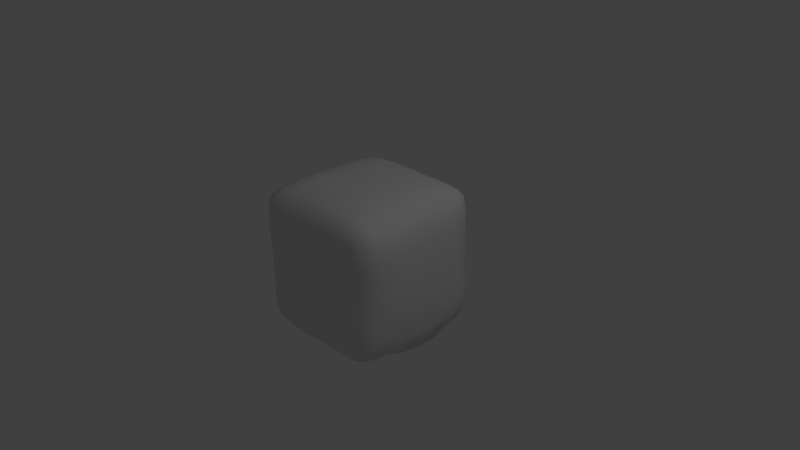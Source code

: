 # Source: Movable_Block.blend  (saved by Blender 2.79.0; exported with 4.5.12 LTS)
import bpy
from mathutils import Matrix  # noqa: F401  (used for matrix-valued properties, if any)

bpy.ops.wm.read_factory_settings(use_empty=True)
scene = bpy.context.scene
scene.name = 'Scene'

# ---- collections
col_collection_1 = bpy.data.collections.new('Collection 1'); scene.collection.children.link(col_collection_1)

# ---- images (referenced by path relative to the original .blend; pixels are not part of the script)
import os
ASSET_DIR = os.environ.get("B2B_ASSET_DIR", "")  # directory of the original .blend (textures are referenced by path, not embedded)
HERE = os.path.dirname(os.path.abspath(__file__))  # packed textures are extracted next to this script under _unpacked/

def load_image(name, relpath, width, height, colorspace="sRGB"):
    """Load a texture the original file referenced (path relative to the .blend, or extracted next to this script)."""
    p = next((c for c in (os.path.join(HERE, relpath), os.path.join(ASSET_DIR, relpath)) if relpath and os.path.exists(c)), "")
    if p:
        img = bpy.data.images.load(p, check_existing=True)
        img.name = name
    else:  # same state as the original file: an image datablock whose file is absent (Cycles renders it pink)
        img = bpy.data.images.new(name, width, height)
        img.source = "FILE"
        img.filepath = "//" + (relpath or name)
    img.colorspace_settings.name = colorspace
    return img
img_movable_block_texture = load_image('Movable Block Texture', 'Movable Block Texture.png', 1024, 1024, 'sRGB')

# ---- materials (node trees are filled in below, after node groups)
mat_movable_block_material = bpy.data.materials.new('Movable Block Material')
mat_movable_block_material.alpha_threshold = 0.0
mat_movable_block_material.roughness = 0.5

# ---- material node trees
mat_movable_block_material.use_nodes = True; mat_movable_block_material.node_tree.nodes.clear()
_N = mat_movable_block_material.node_tree.nodes; _L = mat_movable_block_material.node_tree.links
n0 = _N.new('ShaderNodeOutputMaterial'); n0.name = 'Material Output'; n0.location = (300, 300)
n1 = _N.new('ShaderNodeBsdfDiffuse'); n1.name = 'Diffuse BSDF'; n1.location = (126, 305)
n2 = _N.new('ShaderNodeTexImage'); n2.name = 'Image Texture'; n2.location = (-86, 286)
n2.width = 140
n2.image = img_movable_block_texture
_L.new(n1.outputs[0], n0.inputs[0])
n0.is_active_output = True

# ---- world
world_world = bpy.data.worlds.new('World'); scene.world = world_world
world_world.color = (0.05088, 0.05088, 0.05088)
world_world.use_sun_shadow = False
world_world.sun_shadow_jitter_overblur = 0.0
world_world.cycles.sampling_method = 'MANUAL'

# ---- cameras
cam_camera = bpy.data.cameras.new('Camera')
cam_camera.clip_end = 100.0
cam_camera.lens = 35.0
cam_camera.sensor_width = 32.0
cam_camera.sensor_height = 18.0
cam_camera.ortho_scale = 7.314
cam_camera.dof.focus_distance = 0.0

# ---- lights
light_lamp = bpy.data.lights.new('Lamp', 'POINT')
light_lamp.transmission_factor = 0.0
light_lamp.cutoff_distance = 30.0
light_lamp.energy = 100.0
light_lamp.shadow_buffer_clip_start = 1.001
light_lamp.shadow_soft_size = 0.1
light_lamp.shadow_maximum_resolution = 0.006
light_lamp.use_absolute_resolution = True

# ---- meshes
me_cube = bpy.data.meshes.new('Cube')
me_cube.from_pydata([(0.8457, 0.8434, -0.8381), (0.8323, -0.8594, -0.843), (-0.8339, -0.8711, -0.8652), (-0.853, 0.8695, -0.8648), (0.8279, 0.8456, 0.8354), (0.8278, -0.8461, 0.8596), (-0.8521, -0.8402, 0.8266), (-0.8425, 0.8468, 0.8338), (0.9483, -0.01575, -0.9393), (-0.00563, 0.9064, -0.9001), (0.8797, 0.8535, -0.0101), (0.002835, -0.8913, -0.9001), (0.8852, -0.8843, 0.002879), (-0.8888, -0.004478, -0.8988), (-0.8771, -0.8768, -0.0001758), (-0.8765, 0.8701, -0.0125), (0.8708, -0.01062, 0.8684), (0.005392, 0.8744, 0.8875), (-0.003907, -0.873, 0.8838), (-0.8882, -0.00814, 0.8842), (0.008913, 1.008, 0.01553), (-1.017, 0.001729, -0.008442), (-0.01876, -1.0, -0.0007718), (1.009, -0.0007298, -0.0131), (0.01468, -0.01567, 0.9998), (0.00183, -0.007935, -1.007), (0.8797, -0.5012, -0.8798), (-0.4914, 0.9097, -0.906), (0.8705, 0.8617, 0.4838), (-0.4803, -0.909, -0.8967), (0.9131, -0.9001, 0.4937), (-0.8921, 0.4833, -0.894), (-0.8873, -0.8883, 0.4789), (-0.8604, 0.8944, 0.4855), (0.8749, -0.4914, 0.8717), (-0.4907, 0.8825, 0.8796), (-0.4894, -0.8732, 0.8685), (-0.8881, 0.4845, 0.8678), (0.8983, 0.4891, -0.8978), (0.4879, 0.9135, -0.9132), (0.8934, 0.8811, -0.4817), (0.484, -0.8846, -0.8845), (0.8632, -0.8894, -0.4966), (-0.8638, -0.4852, -0.8836), (-0.8562, -0.8872, -0.4879), (-0.8666, 0.8763, -0.487), (0.8599, 0.4833, 0.8675), (0.4894, 0.8761, 0.8876), (0.4888, -0.8774, 0.8849), (-0.8639, -0.4896, 0.8825), (-0.4812, 0.9825, 0.005875), (0.4844, 0.994, 0.01441), (0.01231, 0.9832, 0.4914), (0.004953, 0.9871, -0.4904), (-0.9936, 0.5055, -0.003321), (-0.9977, -0.5019, 0.01731), (-0.9848, -0.004423, -0.4868), (-1.006, -0.002688, 0.4961), (-0.4941, -0.9998, -0.003918), (0.4832, -1.0, -0.006703), (-0.002932, -1.002, -0.5046), (0.003169, -0.9845, 0.5047), (1.005, -0.4879, -0.006416), (0.9922, 0.4885, -0.02072), (1.015, -0.006054, -0.4929), (0.9797, 0.007829, 0.487), (0.01001, -0.4917, 0.9894), (0.004394, 0.5046, 0.9898), (0.4892, 0.001441, 0.9994), (-0.4827, 0.01092, 0.994), (-0.4879, 0.001124, -0.9988), (0.4881, -0.01358, -1.006), (-0.0038, 0.4979, -0.9979), (0.005903, -0.5046, -0.9887), (0.4849, -0.4983, -0.9717), (0.4779, 0.5099, -0.9949), (-0.4978, 0.4891, -0.9824), (-0.4973, 0.504, 0.9953), (0.486, 0.4856, 0.9846), (0.4929, -0.4879, 0.9893), (0.976, 0.4739, 0.4772), (0.9976, 0.4888, -0.4927), (1.001, -0.4869, -0.4833), (0.4941, -0.9806, 0.494), (0.4712, -0.9943, -0.4957), (-0.4991, -1.004, -0.4917), (-0.987, -0.4841, 0.4885), (-0.9669, -0.5083, -0.4837), (-0.9796, 0.4863, -0.4882), (0.4901, 0.9871, -0.4915), (0.4901, 0.9793, 0.4981), (-0.482, 0.998, 0.4786), (-0.483, 0.9936, -0.4863), (-0.9872, 0.4888, 0.4861), (-0.4911, -0.9739, 0.4936), (0.9895, -0.4872, 0.4906), (-0.482, -0.5028, 0.9816), (-0.4963, -0.4999, -0.9889), (0.8575, -0.7184, -0.8663), (-0.7057, 0.8987, -0.9101), (0.8572, 0.8581, 0.7042), (-0.6893, -0.893, -0.8791), (0.8771, -0.8837, 0.7203), (-0.861, 0.7097, -0.8822), (-0.8898, -0.8874, 0.701), (-0.8625, 0.8844, 0.7001), (0.863, -0.7129, 0.8824), (-0.7054, 0.8722, 0.8643), (-0.7093, -0.8666, 0.8594), (-0.8737, 0.706, 0.8564), (0.9493, 0.2435, -0.9432), (0.2511, 0.9086, -0.9031), (0.8817, 0.8685, -0.2457), (0.2486, -0.888, -0.8946), (0.8758, -0.8903, -0.2464), (-0.8884, -0.2582, -0.904), (-0.8712, -0.8815, -0.2498), (-0.8796, 0.8759, -0.2528), (0.8566, 0.2368, 0.8725), (0.2515, 0.8774, 0.8812), (0.2461, -0.8772, 0.8835), (-0.8791, -0.2502, 0.8856), (-0.7104, 0.9563, -0.004678), (0.2431, 1.005, 0.007238), (0.007862, 0.9587, 0.7267), (0.00378, 1.002, -0.2395), (-0.9621, 0.716, -0.001303), (-1.009, -0.2542, 0.009471), (-0.9673, -0.001704, -0.7186), (-1.008, -0.01018, 0.2452), (-0.701, -0.9723, -0.001919), (0.2315, -0.9951, -0.001254), (0.008237, -0.9919, -0.7366), (-0.016, -0.999, 0.2466), (0.9672, -0.7098, 0.0007445), (1.003, 0.2468, -0.01453), (0.9748, -0.00192, -0.7133), (0.997, 0.005097, 0.2377), (0.001511, -0.7136, 0.9624), (-0.004213, 0.2425, 1.001), (0.7042, -0.0001809, 0.9583), (-0.2376, 0.001659, 0.9982), (-0.7119, 0.002378, -0.9657), (0.2517, -0.004267, -1.005), (-0.01912, 0.7275, -0.9879), (0.01085, -0.2653, -0.9951), (0.9204, -0.2761, -0.9315), (-0.2531, 0.9114, -0.9094), (0.8788, 0.8565, 0.2274), (-0.2472, -0.912, -0.9122), (0.9212, -0.8987, 0.2513), (-0.8937, 0.242, -0.8939), (-0.8898, -0.8884, 0.2454), (-0.8731, 0.8781, 0.2387), (0.8754, -0.2487, 0.8737), (-0.2597, 0.8741, 0.8878), (-0.2477, -0.8692, 0.8806), (-0.882, 0.2401, 0.8772), (0.8788, 0.7079, -0.8752), (0.7107, 0.893, -0.8963), (0.8786, 0.8722, -0.6967), (0.6947, -0.8768, -0.8831), (0.8573, -0.8829, -0.7136), (-0.8713, -0.7138, -0.896), (-0.8511, -0.891, -0.7111), (-0.8558, 0.8665, -0.7127), (0.8582, 0.7052, 0.8583), (0.706, 0.874, 0.8709), (0.7016, -0.8632, 0.8796), (-0.8667, -0.7016, 0.8569), (-0.2338, 0.9941, 0.02257), (0.7158, 0.949, -0.0002501), (0.004472, 1.004, 0.2647), (-0.002753, 0.959, -0.7169), (-1.009, 0.2505, -0.008072), (-0.9699, -0.7148, 0.01419), (-1.003, 0.002323, -0.2427), (-0.9721, 0.003794, 0.7229), (-0.2623, -1.01, -0.006067), (0.7159, -0.9801, 0.003124), (-0.02149, -0.9981, -0.2562), (0.007778, -0.9626, 0.7156), (1.01, -0.247, -0.009617), (0.9509, 0.6989, -0.01768), (1.015, -0.005527, -0.2586), (0.9539, 0.0009699, 0.7082), (0.0118, -0.2504, 0.9951), (0.003887, 0.7182, 0.9628), (0.2575, -0.01433, 0.999), (-0.7141, 0.0004204, 0.9688), (-0.2488, -0.00338, -1.009), (0.7129, -0.009691, -0.9717), (-0.001045, 0.2509, -1.023), (0.003825, -0.7171, -0.9655), (0.2537, -0.4965, -0.9823), (0.701, -0.4961, -0.9682), (0.4899, -0.2703, -0.9801), (0.4921, -0.7074, -0.9457), (0.2367, 0.5066, -1.001), (0.7098, 0.4966, -0.9827), (0.4742, 0.7187, -0.9672), (0.4772, 0.2601, -1.013), (-0.7152, 0.4903, -0.9587), (-0.2533, 0.4897, -0.9881), (-0.4852, 0.7101, -0.9642), (-0.4955, 0.2513, -0.9901), (-0.4947, 0.2597, 0.9931), (-0.4843, 0.7203, 0.9621), (-0.2497, 0.5065, 0.9947), (-0.7223, 0.4903, 0.9534), (0.4847, 0.2427, 0.9991), (0.4936, 0.7138, 0.9571), (0.7072, 0.4794, 0.9469), (0.2542, 0.4997, 0.9897), (0.4906, -0.7241, 0.9585), (0.4807, -0.2447, 1.006), (0.7132, -0.483, 0.9457), (0.26, -0.4979, 0.9977), (0.9771, 0.2493, 0.488), (0.9408, 0.7009, 0.4725), (0.9823, 0.4864, 0.2313), (0.9467, 0.4704, 0.6997), (1.01, 0.2379, -0.4978), (0.9734, 0.7042, -0.4944), (0.9713, 0.499, -0.7054), (0.995, 0.4891, -0.2593), (0.9415, -0.7234, -0.483), (1.009, -0.2423, -0.497), (0.9636, -0.4934, -0.7001), (1.005, -0.4901, -0.2505), (0.2352, -0.9812, 0.5003), (0.7317, -0.9574, 0.4908), (0.4897, -0.9942, 0.246), (0.4932, -0.9545, 0.7187), (0.2423, -0.9934, -0.5004), (0.6874, -0.9716, -0.4864), (0.4739, -0.9775, -0.7166), (0.4765, -0.9924, -0.2493), (-0.7089, -0.9653, -0.5005), (-0.2444, -1.007, -0.4932), (-0.4838, -0.9968, -0.7072), (-0.4938, -1.007, -0.2555), (-0.9971, -0.246, 0.4964), (-0.958, -0.7119, 0.4872), (-0.9971, -0.4893, 0.2546), (-0.9554, -0.4868, 0.7174), (-0.9814, -0.2623, -0.4812), (-0.9447, -0.7221, -0.4867), (-0.948, -0.4905, -0.7109), (-0.9864, -0.5007, -0.2406), (-0.9559, 0.7084, -0.4898), (-0.9848, 0.2434, -0.4922), (-0.9722, 0.4854, -0.7208), (-0.9894, 0.4971, -0.2469), (0.2316, 0.9828, -0.4945), (0.7187, 0.9571, -0.4883), (0.4853, 0.9903, -0.2455), (0.4824, 0.9611, -0.7173), (0.249, 0.9873, 0.4972), (0.7195, 0.9422, 0.4851), (0.4979, 0.9575, 0.7222), (0.48, 0.9916, 0.2604), (-0.6979, 0.9698, 0.476), (-0.2366, 0.9826, 0.4856), (-0.4946, 0.9647, 0.7053), (-0.4896, 0.9889, 0.2418), (-0.6979, 0.9701, -0.494), (-0.2438, 0.9876, -0.4861), (-0.4859, 0.9932, -0.2442), (-0.4823, 0.9661, -0.7039), (-0.9489, 0.728, 0.4848), (-0.9978, 0.2313, 0.4935), (-0.9926, 0.4873, 0.2401), (-0.957, 0.4882, 0.7088), (-0.7102, -0.9797, 0.4938), (-0.2474, -0.9873, 0.4961), (-0.501, -0.9833, 0.2479), (-0.4929, -0.9559, 0.7092), (1.015, -0.7116, 0.4941), (0.9854, -0.2437, 0.4888), (0.9951, -0.4827, 0.2406), (0.9738, -0.4873, 0.7176), (-0.4866, -0.7123, 0.9427), (-0.4851, -0.2509, 0.9982), (-0.236, -0.4956, 0.9848), (-0.6999, -0.4902, 0.9666), (-0.7151, -0.4846, -0.9674), (-0.2434, -0.4991, -0.9918), (-0.4936, -0.262, -0.9919), (-0.4894, -0.7163, -0.9623), (-0.2468, -0.7162, -0.9645), (-0.2363, -0.2573, -0.9967), (-0.7145, -0.2522, -0.97), (-0.7085, -0.2498, 0.9774), (-0.2403, -0.2486, 0.9977), (-0.2432, -0.7111, 0.9568), (0.9584, -0.2368, 0.7094), (0.9986, -0.2465, 0.2407), (0.9933, -0.7061, 0.2499), (-0.2467, -0.9643, 0.7082), (-0.2596, -0.9984, 0.2447), (-0.712, -0.9665, 0.2501), (-0.9593, 0.2407, 0.7156), (-0.9995, 0.2301, 0.2397), (-0.9603, 0.7131, 0.2402), (-0.2469, 0.9546, -0.7148), (-0.2431, 0.9969, -0.233), (-0.7139, 0.9656, -0.2508), (-0.2417, 0.9881, 0.2623), (-0.2587, 0.9607, 0.7159), (-0.7106, 0.9452, 0.7045), (0.7215, 0.9474, 0.2372), (0.7152, 0.9366, 0.7108), (0.2521, 0.9599, 0.7201), (0.7072, 0.9419, -0.7071), (0.7125, 0.9471, -0.242), (0.2338, 1.003, -0.2532), (-0.9989, 0.2511, -0.2489), (-0.9921, 0.2357, -0.7312), (-0.9361, 0.7067, -0.725), (-0.9593, -0.7161, -0.2454), (-0.9269, -0.7176, -0.7141), (-0.9696, -0.255, -0.7166), (-0.9356, -0.7194, 0.7104), (-0.9688, -0.7117, 0.2526), (-1.004, -0.2602, 0.2579), (-0.258, -1.006, -0.2557), (-0.2403, -0.9977, -0.7158), (-0.6978, -0.9635, -0.7119), (0.7019, -0.9744, -0.2452), (0.6871, -0.9547, -0.7112), (0.253, -0.9955, -0.7333), (0.7192, -0.9331, 0.7219), (0.7242, -0.9661, 0.2498), (0.2328, -0.9986, 0.2473), (1.019, -0.2478, -0.2609), (0.9647, -0.2494, -0.7213), (0.9221, -0.7248, -0.706), (0.9633, 0.7054, -0.2546), (0.9468, 0.7114, -0.7069), (0.9759, 0.2451, -0.7126), (0.9253, 0.7024, 0.6976), (0.9461, 0.6975, 0.2222), (0.9901, 0.2535, 0.2387), (0.2527, -0.2529, 1.0), (0.7025, -0.2459, 0.969), (0.7089, -0.71, 0.9297), (0.2537, 0.7204, 0.9566), (0.7141, 0.7059, 0.9295), (0.6983, 0.2393, 0.9595), (-0.7088, 0.7151, 0.9299), (-0.2492, 0.7175, 0.9667), (-0.2511, 0.2531, 0.9989), (-0.2561, 0.2542, -1.009), (-0.2556, 0.7173, -0.9694), (-0.7064, 0.7196, -0.9717), (0.7128, 0.2555, -0.9917), (0.7039, 0.7121, -0.9483), (0.2355, 0.7215, -0.9779), (0.6973, -0.7068, -0.9485), (0.7058, -0.2697, -0.9631), (0.2626, -0.2557, -0.9869), (0.2573, -0.7122, -0.9605), (0.2409, 0.2605, -1.021), (-0.7196, 0.2542, -0.9517), (-0.7169, 0.2486, 0.9618), (0.2509, 0.2409, 1.006), (0.2531, -0.7242, 0.9659), (0.9428, 0.2394, 0.7049), (1.008, 0.2384, -0.2658), (0.959, -0.7156, -0.2434), (0.2459, -0.958, 0.7167), (0.2342, -0.9898, -0.2466), (-0.7097, -0.9722, -0.2556), (-0.9666, -0.2342, 0.7241), (-0.9985, -0.2535, -0.2388), (-0.9656, 0.7169, -0.2483), (0.2358, 0.9544, -0.7214), (0.2423, 1.003, 0.2588), (-0.7094, 0.9586, 0.2393), (-0.6943, 0.9503, -0.724), (-0.9338, 0.7251, 0.7085), (-0.7166, -0.969, 0.7146), (0.9923, -0.7234, 0.7353), (-0.7114, -0.701, 0.9256), (-0.7082, -0.7081, -0.9507)], [], [(385, 101, 2, 163), (384, 169, 6, 108), (383, 106, 5, 102), (382, 108, 6, 104), (381, 109, 7, 105), (380, 99, 3, 165), (379, 122, 15, 153), (378, 123, 20, 172), (377, 111, 9, 173), (376, 126, 15, 117), (375, 127, 21, 176), (374, 121, 19, 177), (373, 130, 14, 116), (372, 131, 22, 180), (371, 120, 18, 181), (370, 134, 12, 114), (369, 135, 23, 184), (368, 118, 16, 185), (367, 138, 18, 120), (366, 139, 24, 188), (365, 157, 19, 189), (364, 142, 13, 151), (363, 143, 25, 192), (362, 113, 11, 193), (361, 194, 73, 145), (360, 195, 74, 196), (359, 161, 41, 197), (358, 198, 72, 144), (357, 199, 75, 200), (356, 191, 71, 201), (355, 202, 31, 103), (354, 203, 76, 204), (353, 190, 70, 205), (352, 206, 69, 141), (351, 207, 77, 208), (350, 109, 37, 209), (349, 210, 68, 140), (348, 211, 78, 212), (347, 187, 67, 213), (346, 214, 48, 168), (345, 215, 79, 216), (344, 186, 66, 217), (343, 218, 65, 137), (342, 219, 80, 220), (341, 166, 46, 221), (340, 222, 64, 136), (339, 223, 81, 224), (338, 183, 63, 225), (337, 226, 42, 162), (336, 227, 82, 228), (335, 182, 62, 229), (334, 230, 61, 133), (333, 231, 83, 232), (332, 168, 48, 233), (331, 234, 60, 132), (330, 235, 84, 236), (329, 179, 59, 237), (328, 238, 44, 164), (327, 239, 85, 240), (326, 178, 58, 241), (325, 242, 57, 129), (324, 243, 86, 244), (323, 169, 49, 245), (322, 246, 56, 128), (321, 247, 87, 248), (320, 175, 55, 249), (319, 250, 45, 165), (318, 251, 88, 252), (317, 174, 54, 253), (316, 254, 53, 125), (315, 255, 89, 256), (314, 159, 39, 257), (313, 258, 52, 124), (312, 259, 90, 260), (311, 171, 51, 261), (310, 262, 33, 105), (309, 263, 91, 264), (308, 170, 50, 265), (307, 266, 45, 117), (306, 267, 92, 268), (305, 147, 27, 269), (304, 270, 33, 153), (303, 271, 93, 272), (302, 157, 37, 273), (301, 274, 32, 152), (300, 275, 94, 276), (299, 156, 36, 277), (298, 278, 30, 150), (297, 279, 95, 280), (296, 154, 34, 281), (295, 282, 36, 156), (294, 283, 96, 284), (293, 121, 49, 285), (292, 286, 43, 115), (291, 287, 97, 288), (290, 149, 29, 289), (287, 290, 289, 97), (73, 193, 290, 287), (193, 11, 149, 290), (190, 291, 288, 70), (25, 145, 291, 190), (145, 73, 287, 291), (142, 292, 115, 13), (70, 288, 292, 142), (288, 97, 286, 292), (283, 293, 285, 96), (69, 189, 293, 283), (189, 19, 121, 293), (186, 294, 284, 66), (24, 141, 294, 186), (141, 69, 283, 294), (138, 295, 156, 18), (66, 284, 295, 138), (284, 96, 282, 295), (279, 296, 281, 95), (65, 185, 296, 279), (185, 16, 154, 296), (182, 297, 280, 62), (23, 137, 297, 182), (137, 65, 279, 297), (134, 298, 150, 12), (62, 280, 298, 134), (280, 95, 278, 298), (275, 299, 277, 94), (61, 181, 299, 275), (181, 18, 156, 299), (178, 300, 276, 58), (22, 133, 300, 178), (133, 61, 275, 300), (130, 301, 152, 14), (58, 276, 301, 130), (276, 94, 274, 301), (271, 302, 273, 93), (57, 177, 302, 271), (177, 19, 157, 302), (174, 303, 272, 54), (21, 129, 303, 174), (129, 57, 271, 303), (126, 304, 153, 15), (54, 272, 304, 126), (272, 93, 270, 304), (267, 305, 269, 92), (53, 173, 305, 267), (173, 9, 147, 305), (170, 306, 268, 50), (20, 125, 306, 170), (125, 53, 267, 306), (122, 307, 117, 15), (50, 268, 307, 122), (268, 92, 266, 307), (263, 308, 265, 91), (52, 172, 308, 263), (172, 20, 170, 308), (155, 309, 264, 35), (17, 124, 309, 155), (124, 52, 263, 309), (107, 310, 105, 7), (35, 264, 310, 107), (264, 91, 262, 310), (259, 311, 261, 90), (28, 148, 311, 259), (148, 10, 171, 311), (167, 312, 260, 47), (4, 100, 312, 167), (100, 28, 259, 312), (119, 313, 124, 17), (47, 260, 313, 119), (260, 90, 258, 313), (255, 314, 257, 89), (40, 160, 314, 255), (160, 0, 159, 314), (171, 315, 256, 51), (10, 112, 315, 171), (112, 40, 255, 315), (123, 316, 125, 20), (51, 256, 316, 123), (256, 89, 254, 316), (251, 317, 253, 88), (56, 176, 317, 251), (176, 21, 174, 317), (151, 318, 252, 31), (13, 128, 318, 151), (128, 56, 251, 318), (103, 319, 165, 3), (31, 252, 319, 103), (252, 88, 250, 319), (247, 320, 249, 87), (44, 116, 320, 247), (116, 14, 175, 320), (163, 321, 248, 43), (2, 164, 321, 163), (164, 44, 247, 321), (115, 322, 128, 13), (43, 248, 322, 115), (248, 87, 246, 322), (243, 323, 245, 86), (32, 104, 323, 243), (104, 6, 169, 323), (175, 324, 244, 55), (14, 152, 324, 175), (152, 32, 243, 324), (127, 325, 129, 21), (55, 244, 325, 127), (244, 86, 242, 325), (239, 326, 241, 85), (60, 180, 326, 239), (180, 22, 178, 326), (149, 327, 240, 29), (11, 132, 327, 149), (132, 60, 239, 327), (101, 328, 164, 2), (29, 240, 328, 101), (240, 85, 238, 328), (235, 329, 237, 84), (42, 114, 329, 235), (114, 12, 179, 329), (161, 330, 236, 41), (1, 162, 330, 161), (162, 42, 235, 330), (113, 331, 132, 11), (41, 236, 331, 113), (236, 84, 234, 331), (231, 332, 233, 83), (30, 102, 332, 231), (102, 5, 168, 332), (179, 333, 232, 59), (12, 150, 333, 179), (150, 30, 231, 333), (131, 334, 133, 22), (59, 232, 334, 131), (232, 83, 230, 334), (227, 335, 229, 82), (64, 184, 335, 227), (184, 23, 182, 335), (146, 336, 228, 26), (8, 136, 336, 146), (136, 64, 227, 336), (98, 337, 162, 1), (26, 228, 337, 98), (228, 82, 226, 337), (223, 338, 225, 81), (40, 112, 338, 223), (112, 10, 183, 338), (158, 339, 224, 38), (0, 160, 339, 158), (160, 40, 223, 339), (110, 340, 136, 8), (38, 224, 340, 110), (224, 81, 222, 340), (219, 341, 221, 80), (28, 100, 341, 219), (100, 4, 166, 341), (183, 342, 220, 63), (10, 148, 342, 183), (148, 28, 219, 342), (135, 343, 137, 23), (63, 220, 343, 135), (220, 80, 218, 343), (215, 344, 217, 79), (68, 188, 344, 215), (188, 24, 186, 344), (154, 345, 216, 34), (16, 140, 345, 154), (140, 68, 215, 345), (106, 346, 168, 5), (34, 216, 346, 106), (216, 79, 214, 346), (211, 347, 213, 78), (47, 119, 347, 211), (119, 17, 187, 347), (166, 348, 212, 46), (4, 167, 348, 166), (167, 47, 211, 348), (118, 349, 140, 16), (46, 212, 349, 118), (212, 78, 210, 349), (207, 350, 209, 77), (35, 107, 350, 207), (107, 7, 109, 350), (187, 351, 208, 67), (17, 155, 351, 187), (155, 35, 207, 351), (139, 352, 141, 24), (67, 208, 352, 139), (208, 77, 206, 352), (203, 353, 205, 76), (72, 192, 353, 203), (192, 25, 190, 353), (147, 354, 204, 27), (9, 144, 354, 147), (144, 72, 203, 354), (99, 355, 103, 3), (27, 204, 355, 99), (204, 76, 202, 355), (199, 356, 201, 75), (38, 110, 356, 199), (110, 8, 191, 356), (159, 357, 200, 39), (0, 158, 357, 159), (158, 38, 199, 357), (111, 358, 144, 9), (39, 200, 358, 111), (200, 75, 198, 358), (195, 359, 197, 74), (26, 98, 359, 195), (98, 1, 161, 359), (191, 360, 196, 71), (8, 146, 360, 191), (146, 26, 195, 360), (143, 361, 145, 25), (71, 196, 361, 143), (196, 74, 194, 361), (194, 362, 193, 73), (74, 197, 362, 194), (197, 41, 113, 362), (198, 363, 192, 72), (75, 201, 363, 198), (201, 71, 143, 363), (202, 364, 151, 31), (76, 205, 364, 202), (205, 70, 142, 364), (206, 365, 189, 69), (77, 209, 365, 206), (209, 37, 157, 365), (210, 366, 188, 68), (78, 213, 366, 210), (213, 67, 139, 366), (214, 367, 120, 48), (79, 217, 367, 214), (217, 66, 138, 367), (218, 368, 185, 65), (80, 221, 368, 218), (221, 46, 118, 368), (222, 369, 184, 64), (81, 225, 369, 222), (225, 63, 135, 369), (226, 370, 114, 42), (82, 229, 370, 226), (229, 62, 134, 370), (230, 371, 181, 61), (83, 233, 371, 230), (233, 48, 120, 371), (234, 372, 180, 60), (84, 237, 372, 234), (237, 59, 131, 372), (238, 373, 116, 44), (85, 241, 373, 238), (241, 58, 130, 373), (242, 374, 177, 57), (86, 245, 374, 242), (245, 49, 121, 374), (246, 375, 176, 56), (87, 249, 375, 246), (249, 55, 127, 375), (250, 376, 117, 45), (88, 253, 376, 250), (253, 54, 126, 376), (254, 377, 173, 53), (89, 257, 377, 254), (257, 39, 111, 377), (258, 378, 172, 52), (90, 261, 378, 258), (261, 51, 123, 378), (262, 379, 153, 33), (91, 265, 379, 262), (265, 50, 122, 379), (266, 380, 165, 45), (92, 269, 380, 266), (269, 27, 99, 380), (270, 381, 105, 33), (93, 273, 381, 270), (273, 37, 109, 381), (274, 382, 104, 32), (94, 277, 382, 274), (277, 36, 108, 382), (278, 383, 102, 30), (95, 281, 383, 278), (281, 34, 106, 383), (282, 384, 108, 36), (96, 285, 384, 282), (285, 49, 169, 384), (286, 385, 163, 43), (97, 289, 385, 286), (289, 29, 101, 385)])
me_cube.polygons.foreach_set('use_smooth', [True] * 384)
_uv = me_cube.uv_layers.new(name='UVMap')
_uv.uv.foreach_set('vector', [0.04665, 0.06166, 0.01428, 0.06601, 0.01825, 0.02876, 0.04577, 0.01948, 0.9591, 0.5642, 0.9593, 0.5243, 0.9835, 0.5281, 0.988, 0.5649, 0.6284, 0.05363, 0.6261, 0.01546, 0.6493, 0.02108, 0.6561, 0.05702, 0.3759, 0.5665, 0.3506, 0.5695, 0.3555, 0.5325, 0.3772, 0.5218, 0.04021, 0.9377, 0.0436, 0.9759, 0.019, 0.9703, 0.01237, 0.9358, 0.9566, 0.06428, 0.9575, 0.01611, 0.9824, 0.02762, 0.9828, 0.0668, 0.959, 0.3125, 0.9593, 0.2496, 0.9862, 0.2472, 0.9857, 0.3119, 0.7952, 0.3178, 0.7952, 0.253, 0.8358, 0.2551, 0.8364, 0.3193, 0.7956, 0.06504, 0.7921, 0.01801, 0.8365, 0.01876, 0.837, 0.0662, 0.04096, 0.6911, 0.04131, 0.7548, 0.01434, 0.7522, 0.01315, 0.6903, 0.2103, 0.6924, 0.2106, 0.7564, 0.1659, 0.752, 0.1656, 0.6917, 0.2076, 0.9406, 0.2104, 0.9824, 0.1682, 0.9823, 0.1661, 0.9405, 0.5451, 0.5605, 0.5009, 0.5648, 0.4995, 0.5194, 0.5431, 0.519, 0.5486, 0.8036, 0.5059, 0.8049, 0.5044, 0.7405, 0.5489, 0.7377, 0.3807, 0.8144, 0.3516, 0.8158, 0.3502, 0.7514, 0.3796, 0.753, 0.6278, 0.3057, 0.6266, 0.2428, 0.6568, 0.2419, 0.658, 0.3061, 0.4616, 0.3128, 0.4599, 0.2481, 0.5031, 0.2474, 0.5041, 0.3106, 0.4604, 0.06259, 0.4605, 0.01921, 0.5037, 0.01998, 0.502, 0.06146, 0.9628, 0.8127, 0.9611, 0.7479, 0.9889, 0.7467, 0.9895, 0.8111, 0.7945, 0.8116, 0.7943, 0.7459, 0.8393, 0.7509, 0.839, 0.8135, 0.7935, 0.5623, 0.7951, 0.5198, 0.8384, 0.5183, 0.8368, 0.5631, 0.2145, 0.06045, 0.1706, 0.06201, 0.1695, 0.01627, 0.2125, 0.01546, 0.2145, 0.3081, 0.1683, 0.3103, 0.1679, 0.246, 0.2131, 0.2457, 0.04474, 0.3104, 0.014, 0.3077, 0.01375, 0.2444, 0.04421, 0.2451, 0.1244, 0.3126, 0.0824, 0.3099, 0.0813, 0.2461, 0.123, 0.2478, 0.1214, 0.4268, 0.0819, 0.4251, 0.08179, 0.3694, 0.1216, 0.3712, 0.04512, 0.4238, 0.0154, 0.4226, 0.01429, 0.3683, 0.04528, 0.3709, 0.2948, 0.3074, 0.2574, 0.3074, 0.2562, 0.2454, 0.2962, 0.2419, 0.2926, 0.428, 0.255, 0.4292, 0.2576, 0.3695, 0.294, 0.3689, 0.213, 0.4296, 0.1667, 0.4291, 0.1664, 0.3712, 0.2141, 0.3689, 0.2957, 0.06474, 0.2557, 0.06203, 0.2546, 0.0163, 0.294, 0.02469, 0.2947, 0.1809, 0.255, 0.1811, 0.2552, 0.1181, 0.2937, 0.1217, 0.214, 0.18, 0.1691, 0.1814, 0.1701, 0.1198, 0.2138, 0.1183, 0.7925, 0.6823, 0.7915, 0.6195, 0.8349, 0.6228, 0.8364, 0.6859, 0.7116, 0.6825, 0.7112, 0.622, 0.7489, 0.6187, 0.7484, 0.6825, 0.7121, 0.5641, 0.7138, 0.5217, 0.7524, 0.5181, 0.7514, 0.5608, 0.7946, 0.9269, 0.7941, 0.8719, 0.8362, 0.8732, 0.8364, 0.9286, 0.7132, 0.9308, 0.7119, 0.8739, 0.7517, 0.8721, 0.7527, 0.9291, 0.7109, 0.8121, 0.7113, 0.7478, 0.7486, 0.748, 0.7494, 0.8123, 0.9602, 0.9302, 0.9627, 0.8739, 0.9895, 0.8736, 0.9869, 0.9284, 0.8792, 0.9283, 0.8791, 0.8711, 0.9215, 0.8744, 0.9206, 0.9311, 0.8806, 0.8124, 0.8803, 0.7503, 0.9224, 0.75, 0.9233, 0.8144, 0.4585, 0.1828, 0.459, 0.1186, 0.5011, 0.1185, 0.5018, 0.1828, 0.3809, 0.1876, 0.3801, 0.123, 0.4198, 0.1216, 0.4178, 0.185, 0.3796, 0.06503, 0.3788, 0.02347, 0.4175, 0.02082, 0.4201, 0.06424, 0.4607, 0.4279, 0.4619, 0.3726, 0.5044, 0.371, 0.5038, 0.4277, 0.3793, 0.4269, 0.3805, 0.3722, 0.4181, 0.3716, 0.4164, 0.4263, 0.38, 0.3104, 0.3809, 0.2494, 0.4177, 0.25, 0.4178, 0.3114, 0.6297, 0.4248, 0.6293, 0.3674, 0.6581, 0.3705, 0.6571, 0.4264, 0.5469, 0.4294, 0.5456, 0.3718, 0.5882, 0.3679, 0.5895, 0.4237, 0.5464, 0.311, 0.546, 0.2462, 0.588, 0.245, 0.5886, 0.3079, 0.4625, 0.8072, 0.4184, 0.8099, 0.4164, 0.7502, 0.4613, 0.7431, 0.4647, 0.9338, 0.4228, 0.9377, 0.4209, 0.8765, 0.4642, 0.8734, 0.3824, 0.9363, 0.3547, 0.933, 0.3526, 0.8783, 0.3817, 0.8781, 0.6336, 0.8046, 0.5929, 0.8037, 0.5923, 0.7405, 0.6328, 0.7415, 0.632, 0.9165, 0.5929, 0.9184, 0.5934, 0.8627, 0.6319, 0.8616, 0.5509, 0.9241, 0.5077, 0.9297, 0.5082, 0.8697, 0.5504, 0.866, 0.6247, 0.5599, 0.5878, 0.5587, 0.5847, 0.5209, 0.6236, 0.5204, 0.6279, 0.6777, 0.5891, 0.6784, 0.5874, 0.6128, 0.6251, 0.615, 0.5476, 0.6768, 0.504, 0.6777, 0.5024, 0.618, 0.5463, 0.6161, 0.2118, 0.8204, 0.2095, 0.8819, 0.167, 0.882, 0.1682, 0.8174, 0.2905, 0.8186, 0.2907, 0.8791, 0.251, 0.8796, 0.2517, 0.8193, 0.2921, 0.9366, 0.2891, 0.9745, 0.2521, 0.9813, 0.2516, 0.9386, 0.2101, 0.5694, 0.2116, 0.63, 0.1666, 0.6289, 0.166, 0.5692, 0.2908, 0.5697, 0.2917, 0.6282, 0.2545, 0.6291, 0.2512, 0.5707, 0.2909, 0.6903, 0.2909, 0.7572, 0.2538, 0.7582, 0.2533, 0.6918, 0.04237, 0.5684, 0.04226, 0.6289, 0.01291, 0.63, 0.01445, 0.5719, 0.1246, 0.5661, 0.1234, 0.6277, 0.08102, 0.629, 0.081, 0.5691, 0.1222, 0.6904, 0.1225, 0.7524, 0.07805, 0.7539, 0.07933, 0.6912, 0.7968, 0.1859, 0.7969, 0.1236, 0.8362, 0.1247, 0.8366, 0.1894, 0.7128, 0.1885, 0.712, 0.1251, 0.7522, 0.1244, 0.753, 0.1878, 0.7137, 0.06869, 0.7122, 0.01973, 0.7512, 0.01546, 0.7531, 0.06613, 0.7925, 0.4364, 0.7936, 0.3791, 0.8345, 0.3776, 0.8347, 0.4381, 0.7118, 0.4339, 0.7112, 0.3758, 0.7517, 0.3793, 0.7498, 0.4369, 0.7111, 0.312, 0.7122, 0.2508, 0.7532, 0.2548, 0.7538, 0.3181, 0.9588, 0.4322, 0.9572, 0.3735, 0.9838, 0.3756, 0.9839, 0.4308, 0.8809, 0.4353, 0.8776, 0.3761, 0.9204, 0.3743, 0.9218, 0.4325, 0.8787, 0.3186, 0.8775, 0.2568, 0.9201, 0.2525, 0.9216, 0.3133, 0.9601, 0.1862, 0.9575, 0.1236, 0.9848, 0.125, 0.9869, 0.1853, 0.8793, 0.191, 0.8793, 0.1258, 0.9208, 0.1257, 0.9212, 0.1881, 0.8792, 0.06669, 0.8794, 0.01637, 0.9206, 0.01721, 0.9202, 0.06953, 0.04199, 0.817, 0.03956, 0.88, 0.01046, 0.8806, 0.01314, 0.8169, 0.1263, 0.8162, 0.1262, 0.8817, 0.08131, 0.88, 0.08139, 0.8166, 0.1247, 0.9389, 0.1249, 0.9807, 0.08225, 0.9786, 0.08156, 0.9375, 0.4569, 0.564, 0.4144, 0.5664, 0.416, 0.5206, 0.4567, 0.5181, 0.4603, 0.6804, 0.4165, 0.6856, 0.4157, 0.6228, 0.4584, 0.6183, 0.3796, 0.6874, 0.3494, 0.6886, 0.3502, 0.6262, 0.378, 0.6241, 0.6258, 0.1787, 0.6266, 0.1158, 0.6592, 0.1155, 0.6592, 0.1779, 0.5457, 0.1817, 0.5449, 0.1177, 0.5874, 0.117, 0.5869, 0.1814, 0.5435, 0.06084, 0.5452, 0.0183, 0.5875, 0.01852, 0.5872, 0.05844, 0.9607, 0.6849, 0.961, 0.6222, 0.9891, 0.6216, 0.9883, 0.6838, 0.88, 0.6853, 0.8805, 0.6223, 0.9245, 0.6232, 0.9231, 0.6866, 0.8804, 0.5647, 0.8806, 0.5208, 0.9223, 0.5249, 0.9224, 0.5671, 0.1262, 0.06089, 0.08566, 0.06031, 0.08562, 0.02182, 0.1253, 0.01593, 0.1247, 0.1841, 0.08258, 0.1819, 0.08274, 0.1167, 0.1242, 0.1178, 0.04468, 0.1805, 0.01046, 0.18, 0.01125, 0.1199, 0.04495, 0.118, 0.08258, 0.1819, 0.04468, 0.1805, 0.04495, 0.118, 0.08274, 0.1167, 0.0813, 0.2461, 0.04421, 0.2451, 0.04468, 0.1805, 0.08258, 0.1819, 0.04421, 0.2451, 0.01375, 0.2444, 0.01046, 0.18, 0.04468, 0.1805, 0.1691, 0.1814, 0.1247, 0.1841, 0.1242, 0.1178, 0.1701, 0.1198, 0.1679, 0.246, 0.123, 0.2478, 0.1247, 0.1841, 0.1691, 0.1814, 0.123, 0.2478, 0.0813, 0.2461, 0.08258, 0.1819, 0.1247, 0.1841, 0.1706, 0.06201, 0.1262, 0.06089, 0.1253, 0.01593, 0.1695, 0.01627, 0.1701, 0.1198, 0.1242, 0.1178, 0.1262, 0.06089, 0.1706, 0.06201, 0.1242, 0.1178, 0.08274, 0.1167, 0.08566, 0.06031, 0.1262, 0.06089, 0.8805, 0.6223, 0.8804, 0.5647, 0.9224, 0.5671, 0.9245, 0.6232, 0.8349, 0.6228, 0.8368, 0.5631, 0.8804, 0.5647, 0.8805, 0.6223, 0.8368, 0.5631, 0.8384, 0.5183, 0.8806, 0.5208, 0.8804, 0.5647, 0.8803, 0.7503, 0.88, 0.6853, 0.9231, 0.6866, 0.9224, 0.75, 0.8393, 0.7509, 0.8364, 0.6859, 0.88, 0.6853, 0.8803, 0.7503, 0.8364, 0.6859, 0.8349, 0.6228, 0.8805, 0.6223, 0.88, 0.6853, 0.9611, 0.7479, 0.9607, 0.6849, 0.9883, 0.6838, 0.9889, 0.7467, 0.9224, 0.75, 0.9231, 0.6866, 0.9607, 0.6849, 0.9611, 0.7479, 0.9231, 0.6866, 0.9245, 0.6232, 0.961, 0.6222, 0.9607, 0.6849, 0.5449, 0.1177, 0.5435, 0.06084, 0.5872, 0.05844, 0.5874, 0.117, 0.5011, 0.1185, 0.502, 0.06146, 0.5435, 0.06084, 0.5449, 0.1177, 0.502, 0.06146, 0.5037, 0.01998, 0.5452, 0.0183, 0.5435, 0.06084, 0.546, 0.2462, 0.5457, 0.1817, 0.5869, 0.1814, 0.588, 0.245, 0.5031, 0.2474, 0.5018, 0.1828, 0.5457, 0.1817, 0.546, 0.2462, 0.5018, 0.1828, 0.5011, 0.1185, 0.5449, 0.1177, 0.5457, 0.1817, 0.6266, 0.2428, 0.6258, 0.1787, 0.6592, 0.1779, 0.6568, 0.2419, 0.588, 0.245, 0.5869, 0.1814, 0.6258, 0.1787, 0.6266, 0.2428, 0.5869, 0.1814, 0.5874, 0.117, 0.6266, 0.1158, 0.6258, 0.1787, 0.4165, 0.6856, 0.3796, 0.6874, 0.378, 0.6241, 0.4157, 0.6228, 0.4164, 0.7502, 0.3796, 0.753, 0.3796, 0.6874, 0.4165, 0.6856, 0.3796, 0.753, 0.3502, 0.7514, 0.3494, 0.6886, 0.3796, 0.6874, 0.504, 0.6777, 0.4603, 0.6804, 0.4584, 0.6183, 0.5024, 0.618, 0.5044, 0.7405, 0.4613, 0.7431, 0.4603, 0.6804, 0.504, 0.6777, 0.4613, 0.7431, 0.4164, 0.7502, 0.4165, 0.6856, 0.4603, 0.6804, 0.5009, 0.5648, 0.4569, 0.564, 0.4567, 0.5181, 0.4995, 0.5194, 0.5024, 0.618, 0.4584, 0.6183, 0.4569, 0.564, 0.5009, 0.5648, 0.4584, 0.6183, 0.4157, 0.6228, 0.4144, 0.5664, 0.4569, 0.564, 0.1262, 0.8817, 0.1247, 0.9389, 0.08156, 0.9375, 0.08131, 0.88, 0.167, 0.882, 0.1661, 0.9405, 0.1247, 0.9389, 0.1262, 0.8817, 0.1661, 0.9405, 0.1682, 0.9823, 0.1249, 0.9807, 0.1247, 0.9389, 0.1225, 0.7524, 0.1263, 0.8162, 0.08139, 0.8166, 0.07805, 0.7539, 0.1659, 0.752, 0.1682, 0.8174, 0.1263, 0.8162, 0.1225, 0.7524, 0.1682, 0.8174, 0.167, 0.882, 0.1262, 0.8817, 0.1263, 0.8162, 0.04131, 0.7548, 0.04199, 0.817, 0.01314, 0.8169, 0.01434, 0.7522, 0.07805, 0.7539, 0.08139, 0.8166, 0.04199, 0.817, 0.04131, 0.7548, 0.08139, 0.8166, 0.08131, 0.88, 0.03956, 0.88, 0.04199, 0.817, 0.8793, 0.1258, 0.8792, 0.06669, 0.9202, 0.06953, 0.9208, 0.1257, 0.8362, 0.1247, 0.837, 0.0662, 0.8792, 0.06669, 0.8793, 0.1258, 0.837, 0.0662, 0.8365, 0.01876, 0.8794, 0.01637, 0.8792, 0.06669, 0.8775, 0.2568, 0.8793, 0.191, 0.9212, 0.1881, 0.9201, 0.2525, 0.8358, 0.2551, 0.8366, 0.1894, 0.8793, 0.191, 0.8775, 0.2568, 0.8366, 0.1894, 0.8362, 0.1247, 0.8793, 0.1258, 0.8793, 0.191, 0.9593, 0.2496, 0.9601, 0.1862, 0.9869, 0.1853, 0.9862, 0.2472, 0.9201, 0.2525, 0.9212, 0.1881, 0.9601, 0.1862, 0.9593, 0.2496, 0.9212, 0.1881, 0.9208, 0.1257, 0.9575, 0.1236, 0.9601, 0.1862, 0.8776, 0.3761, 0.8787, 0.3186, 0.9216, 0.3133, 0.9204, 0.3743, 0.8345, 0.3776, 0.8364, 0.3193, 0.8787, 0.3186, 0.8776, 0.3761, 0.8364, 0.3193, 0.8358, 0.2551, 0.8775, 0.2568, 0.8787, 0.3186, 0.8792, 0.4792, 0.8809, 0.4353, 0.9218, 0.4325, 0.9194, 0.4771, 0.8333, 0.4791, 0.8347, 0.4381, 0.8809, 0.4353, 0.8792, 0.4792, 0.8347, 0.4381, 0.8345, 0.3776, 0.8776, 0.3761, 0.8809, 0.4353, 0.9563, 0.4731, 0.9588, 0.4322, 0.9839, 0.4308, 0.9796, 0.4651, 0.9194, 0.4771, 0.9218, 0.4325, 0.9588, 0.4322, 0.9563, 0.4731, 0.9218, 0.4325, 0.9204, 0.3743, 0.9572, 0.3735, 0.9588, 0.4322, 0.7112, 0.3758, 0.7111, 0.312, 0.7538, 0.3181, 0.7517, 0.3793, 0.6834, 0.3751, 0.6819, 0.309, 0.7111, 0.312, 0.7112, 0.3758, 0.6819, 0.309, 0.6818, 0.2479, 0.7122, 0.2508, 0.7111, 0.312, 0.712, 0.4749, 0.7118, 0.4339, 0.7498, 0.4369, 0.7496, 0.4792, 0.6903, 0.4656, 0.6855, 0.4319, 0.7118, 0.4339, 0.712, 0.4749, 0.6855, 0.4319, 0.6834, 0.3751, 0.7112, 0.3758, 0.7118, 0.4339, 0.7908, 0.4775, 0.7925, 0.4364, 0.8347, 0.4381, 0.8333, 0.4791, 0.7496, 0.4792, 0.7498, 0.4369, 0.7925, 0.4364, 0.7908, 0.4775, 0.7498, 0.4369, 0.7517, 0.3793, 0.7936, 0.3791, 0.7925, 0.4364, 0.712, 0.1251, 0.7137, 0.06869, 0.7531, 0.06613, 0.7522, 0.1244, 0.6801, 0.1265, 0.6826, 0.07105, 0.7137, 0.06869, 0.712, 0.1251, 0.6826, 0.07105, 0.6877, 0.03451, 0.7122, 0.01973, 0.7137, 0.06869, 0.7122, 0.2508, 0.7128, 0.1885, 0.753, 0.1878, 0.7532, 0.2548, 0.6818, 0.2479, 0.6818, 0.1872, 0.7128, 0.1885, 0.7122, 0.2508, 0.6818, 0.1872, 0.6801, 0.1265, 0.712, 0.1251, 0.7128, 0.1885, 0.7952, 0.253, 0.7968, 0.1859, 0.8366, 0.1894, 0.8358, 0.2551, 0.7532, 0.2548, 0.753, 0.1878, 0.7968, 0.1859, 0.7952, 0.253, 0.753, 0.1878, 0.7522, 0.1244, 0.7969, 0.1236, 0.7968, 0.1859, 0.1234, 0.6277, 0.1222, 0.6904, 0.07933, 0.6912, 0.08102, 0.629, 0.1666, 0.6289, 0.1656, 0.6917, 0.1222, 0.6904, 0.1234, 0.6277, 0.1656, 0.6917, 0.1659, 0.752, 0.1225, 0.7524, 0.1222, 0.6904, 0.1233, 0.5244, 0.1246, 0.5661, 0.081, 0.5691, 0.08116, 0.5246, 0.1662, 0.5229, 0.166, 0.5692, 0.1246, 0.5661, 0.1233, 0.5244, 0.166, 0.5692, 0.1666, 0.6289, 0.1234, 0.6277, 0.1246, 0.5661, 0.04167, 0.528, 0.04237, 0.5684, 0.01445, 0.5719, 0.01381, 0.5327, 0.08116, 0.5246, 0.081, 0.5691, 0.04237, 0.5684, 0.04167, 0.528, 0.081, 0.5691, 0.08102, 0.629, 0.04226, 0.6289, 0.04237, 0.5684, 0.2917, 0.6282, 0.2909, 0.6903, 0.2533, 0.6918, 0.2545, 0.6291, 0.3205, 0.6279, 0.3197, 0.6892, 0.2909, 0.6903, 0.2917, 0.6282, 0.3197, 0.6892, 0.319, 0.7535, 0.2909, 0.7572, 0.2909, 0.6903, 0.2899, 0.5229, 0.2908, 0.5697, 0.2512, 0.5707, 0.2501, 0.5263, 0.3174, 0.5307, 0.321, 0.5704, 0.2908, 0.5697, 0.2899, 0.5229, 0.321, 0.5704, 0.3205, 0.6279, 0.2917, 0.6282, 0.2908, 0.5697, 0.2105, 0.5213, 0.2101, 0.5694, 0.166, 0.5692, 0.1662, 0.5229, 0.2501, 0.5263, 0.2512, 0.5707, 0.2101, 0.5694, 0.2105, 0.5213, 0.2512, 0.5707, 0.2545, 0.6291, 0.2116, 0.63, 0.2101, 0.5694, 0.2907, 0.8791, 0.2921, 0.9366, 0.2516, 0.9386, 0.251, 0.8796, 0.3214, 0.8769, 0.3214, 0.9341, 0.2921, 0.9366, 0.2907, 0.8791, 0.3214, 0.9341, 0.3132, 0.9666, 0.2891, 0.9745, 0.2921, 0.9366, 0.2909, 0.7572, 0.2905, 0.8186, 0.2517, 0.8193, 0.2538, 0.7582, 0.319, 0.7535, 0.3212, 0.8167, 0.2905, 0.8186, 0.2909, 0.7572, 0.3212, 0.8167, 0.3214, 0.8769, 0.2907, 0.8791, 0.2905, 0.8186, 0.2106, 0.7564, 0.2118, 0.8204, 0.1682, 0.8174, 0.1659, 0.752, 0.2538, 0.7582, 0.2517, 0.8193, 0.2118, 0.8204, 0.2106, 0.7564, 0.2517, 0.8193, 0.251, 0.8796, 0.2095, 0.8819, 0.2118, 0.8204, 0.5891, 0.6784, 0.5476, 0.6768, 0.5463, 0.6161, 0.5874, 0.6128, 0.5923, 0.7405, 0.5489, 0.7377, 0.5476, 0.6768, 0.5891, 0.6784, 0.5489, 0.7377, 0.5044, 0.7405, 0.504, 0.6777, 0.5476, 0.6768, 0.662, 0.6743, 0.6279, 0.6777, 0.6251, 0.615, 0.658, 0.6144, 0.6612, 0.7388, 0.6328, 0.7415, 0.6279, 0.6777, 0.662, 0.6743, 0.6328, 0.7415, 0.5923, 0.7405, 0.5891, 0.6784, 0.6279, 0.6777, 0.6538, 0.5607, 0.6247, 0.5599, 0.6236, 0.5204, 0.6505, 0.5236, 0.658, 0.6144, 0.6251, 0.615, 0.6247, 0.5599, 0.6538, 0.5607, 0.6251, 0.615, 0.5874, 0.6128, 0.5878, 0.5587, 0.6247, 0.5599, 0.5929, 0.9184, 0.5509, 0.9241, 0.5504, 0.866, 0.5934, 0.8627, 0.5955, 0.9636, 0.552, 0.9689, 0.5509, 0.9241, 0.5929, 0.9184, 0.552, 0.9689, 0.5086, 0.9733, 0.5077, 0.9297, 0.5509, 0.9241, 0.662, 0.9171, 0.632, 0.9165, 0.6319, 0.8616, 0.6611, 0.8628, 0.6557, 0.9529, 0.6333, 0.9604, 0.632, 0.9165, 0.662, 0.9171, 0.6333, 0.9604, 0.5955, 0.9636, 0.5929, 0.9184, 0.632, 0.9165, 0.6616, 0.8021, 0.6336, 0.8046, 0.6328, 0.7415, 0.6612, 0.7388, 0.6611, 0.8628, 0.6319, 0.8616, 0.6336, 0.8046, 0.6616, 0.8021, 0.6319, 0.8616, 0.5934, 0.8627, 0.5929, 0.8037, 0.6336, 0.8046, 0.4228, 0.9377, 0.3824, 0.9363, 0.3817, 0.8781, 0.4209, 0.8765, 0.4232, 0.9844, 0.3834, 0.9769, 0.3824, 0.9363, 0.4228, 0.9377, 0.3834, 0.9769, 0.3589, 0.9654, 0.3547, 0.933, 0.3824, 0.9363, 0.5077, 0.9297, 0.4647, 0.9338, 0.4642, 0.8734, 0.5082, 0.8697, 0.5086, 0.9733, 0.4655, 0.9845, 0.4647, 0.9338, 0.5077, 0.9297, 0.4655, 0.9845, 0.4232, 0.9844, 0.4228, 0.9377, 0.4647, 0.9338, 0.5059, 0.8049, 0.4625, 0.8072, 0.4613, 0.7431, 0.5044, 0.7405, 0.5082, 0.8697, 0.4642, 0.8734, 0.4625, 0.8072, 0.5059, 0.8049, 0.4642, 0.8734, 0.4209, 0.8765, 0.4184, 0.8099, 0.4625, 0.8072, 0.5456, 0.3718, 0.5464, 0.311, 0.5886, 0.3079, 0.5882, 0.3679, 0.5044, 0.371, 0.5041, 0.3106, 0.5464, 0.311, 0.5456, 0.3718, 0.5041, 0.3106, 0.5031, 0.2474, 0.546, 0.2462, 0.5464, 0.311, 0.5516, 0.4835, 0.5469, 0.4294, 0.5895, 0.4237, 0.5907, 0.4697, 0.5063, 0.4859, 0.5038, 0.4277, 0.5469, 0.4294, 0.5516, 0.4835, 0.5038, 0.4277, 0.5044, 0.371, 0.5456, 0.3718, 0.5469, 0.4294, 0.6285, 0.4659, 0.6297, 0.4248, 0.6571, 0.4264, 0.6531, 0.4597, 0.5907, 0.4697, 0.5895, 0.4237, 0.6297, 0.4248, 0.6285, 0.4659, 0.5895, 0.4237, 0.5882, 0.3679, 0.6293, 0.3674, 0.6297, 0.4248, 0.3805, 0.3722, 0.38, 0.3104, 0.4178, 0.3114, 0.4181, 0.3716, 0.3494, 0.369, 0.3513, 0.3082, 0.38, 0.3104, 0.3805, 0.3722, 0.3513, 0.3082, 0.3538, 0.2474, 0.3809, 0.2494, 0.38, 0.3104, 0.3799, 0.4701, 0.3793, 0.4269, 0.4164, 0.4263, 0.4181, 0.4757, 0.3561, 0.4607, 0.3511, 0.4244, 0.3793, 0.4269, 0.3799, 0.4701, 0.3511, 0.4244, 0.3494, 0.369, 0.3805, 0.3722, 0.3793, 0.4269, 0.4611, 0.4872, 0.4607, 0.4279, 0.5038, 0.4277, 0.5063, 0.4859, 0.4181, 0.4757, 0.4164, 0.4263, 0.4607, 0.4279, 0.4611, 0.4872, 0.4164, 0.4263, 0.4181, 0.3716, 0.4619, 0.3726, 0.4607, 0.4279, 0.3801, 0.123, 0.3796, 0.06503, 0.4201, 0.06424, 0.4198, 0.1216, 0.3519, 0.1202, 0.3523, 0.06337, 0.3796, 0.06503, 0.3801, 0.123, 0.3523, 0.06337, 0.3543, 0.0295, 0.3788, 0.02347, 0.3796, 0.06503, 0.3809, 0.2494, 0.3809, 0.1876, 0.4178, 0.185, 0.4177, 0.25, 0.3538, 0.2474, 0.353, 0.1863, 0.3809, 0.1876, 0.3809, 0.2494, 0.353, 0.1863, 0.3519, 0.1202, 0.3801, 0.123, 0.3809, 0.1876, 0.4599, 0.2481, 0.4585, 0.1828, 0.5018, 0.1828, 0.5031, 0.2474, 0.4177, 0.25, 0.4178, 0.185, 0.4585, 0.1828, 0.4599, 0.2481, 0.4178, 0.185, 0.4198, 0.1216, 0.459, 0.1186, 0.4585, 0.1828, 0.8791, 0.8711, 0.8806, 0.8124, 0.9233, 0.8144, 0.9215, 0.8744, 0.8362, 0.8732, 0.839, 0.8135, 0.8806, 0.8124, 0.8791, 0.8711, 0.839, 0.8135, 0.8393, 0.7509, 0.8803, 0.7503, 0.8806, 0.8124, 0.8797, 0.9729, 0.8792, 0.9283, 0.9206, 0.9311, 0.922, 0.9729, 0.8382, 0.9716, 0.8364, 0.9286, 0.8792, 0.9283, 0.8797, 0.9729, 0.8364, 0.9286, 0.8362, 0.8732, 0.8791, 0.8711, 0.8792, 0.9283, 0.9606, 0.9699, 0.9602, 0.9302, 0.9869, 0.9284, 0.9839, 0.9609, 0.922, 0.9729, 0.9206, 0.9311, 0.9602, 0.9302, 0.9606, 0.9699, 0.9206, 0.9311, 0.9215, 0.8744, 0.9627, 0.8739, 0.9602, 0.9302, 0.7119, 0.8739, 0.7109, 0.8121, 0.7494, 0.8123, 0.7517, 0.8721, 0.6836, 0.8728, 0.6835, 0.8115, 0.7109, 0.8121, 0.7119, 0.8739, 0.6835, 0.8115, 0.6841, 0.7481, 0.7113, 0.7478, 0.7109, 0.8121, 0.7133, 0.9679, 0.7132, 0.9308, 0.7527, 0.9291, 0.752, 0.9685, 0.6888, 0.9601, 0.6839, 0.9286, 0.7132, 0.9308, 0.7133, 0.9679, 0.6839, 0.9286, 0.6836, 0.8728, 0.7119, 0.8739, 0.7132, 0.9308, 0.795, 0.9678, 0.7946, 0.9269, 0.8364, 0.9286, 0.8382, 0.9716, 0.752, 0.9685, 0.7527, 0.9291, 0.7946, 0.9269, 0.795, 0.9678, 0.7527, 0.9291, 0.7517, 0.8721, 0.7941, 0.8719, 0.7946, 0.9269, 0.7112, 0.622, 0.7121, 0.5641, 0.7514, 0.5608, 0.7489, 0.6187, 0.6829, 0.6203, 0.6848, 0.565, 0.7121, 0.5641, 0.7112, 0.622, 0.6848, 0.565, 0.6893, 0.5297, 0.7138, 0.5217, 0.7121, 0.5641, 0.7113, 0.7478, 0.7116, 0.6825, 0.7484, 0.6825, 0.7486, 0.748, 0.6841, 0.7481, 0.6843, 0.6798, 0.7116, 0.6825, 0.7113, 0.7478, 0.6843, 0.6798, 0.6829, 0.6203, 0.7112, 0.622, 0.7116, 0.6825, 0.7943, 0.7459, 0.7925, 0.6823, 0.8364, 0.6859, 0.8393, 0.7509, 0.7486, 0.748, 0.7484, 0.6825, 0.7925, 0.6823, 0.7943, 0.7459, 0.7484, 0.6825, 0.7489, 0.6187, 0.7915, 0.6195, 0.7925, 0.6823, 0.255, 0.1811, 0.214, 0.18, 0.2138, 0.1183, 0.2552, 0.1181, 0.2562, 0.2454, 0.2131, 0.2457, 0.214, 0.18, 0.255, 0.1811, 0.2131, 0.2457, 0.1679, 0.246, 0.1691, 0.1814, 0.214, 0.18, 0.3285, 0.1817, 0.2947, 0.1809, 0.2937, 0.1217, 0.3285, 0.1203, 0.3273, 0.2455, 0.2962, 0.2419, 0.2947, 0.1809, 0.3285, 0.1817, 0.2962, 0.2419, 0.2562, 0.2454, 0.255, 0.1811, 0.2947, 0.1809, 0.3268, 0.06511, 0.2957, 0.06474, 0.294, 0.02469, 0.3218, 0.02702, 0.3285, 0.1203, 0.2937, 0.1217, 0.2957, 0.06474, 0.3268, 0.06511, 0.2937, 0.1217, 0.2552, 0.1181, 0.2557, 0.06203, 0.2957, 0.06474, 0.255, 0.4292, 0.213, 0.4296, 0.2141, 0.3689, 0.2576, 0.3695, 0.2534, 0.4776, 0.2105, 0.4904, 0.213, 0.4296, 0.255, 0.4292, 0.2105, 0.4904, 0.1653, 0.4896, 0.1667, 0.4291, 0.213, 0.4296, 0.324, 0.43, 0.2926, 0.428, 0.294, 0.3689, 0.3279, 0.3726, 0.3152, 0.4645, 0.2915, 0.4729, 0.2926, 0.428, 0.324, 0.43, 0.2915, 0.4729, 0.2534, 0.4776, 0.255, 0.4292, 0.2926, 0.428, 0.3273, 0.3116, 0.2948, 0.3074, 0.2962, 0.2419, 0.3273, 0.2455, 0.3279, 0.3726, 0.294, 0.3689, 0.2948, 0.3074, 0.3273, 0.3116, 0.294, 0.3689, 0.2576, 0.3695, 0.2574, 0.3074, 0.2948, 0.3074, 0.0819, 0.4251, 0.04512, 0.4238, 0.04528, 0.3709, 0.08179, 0.3694, 0.08067, 0.471, 0.0428, 0.4648, 0.04512, 0.4238, 0.0819, 0.4251, 0.0428, 0.4648, 0.0182, 0.458, 0.0154, 0.4226, 0.04512, 0.4238, 0.1667, 0.4291, 0.1214, 0.4268, 0.1216, 0.3712, 0.1664, 0.3712, 0.1653, 0.4896, 0.1199, 0.4819, 0.1214, 0.4268, 0.1667, 0.4291, 0.1199, 0.4819, 0.08067, 0.471, 0.0819, 0.4251, 0.1214, 0.4268, 0.1683, 0.3103, 0.1244, 0.3126, 0.123, 0.2478, 0.1679, 0.246, 0.1664, 0.3712, 0.1216, 0.3712, 0.1244, 0.3126, 0.1683, 0.3103, 0.1216, 0.3712, 0.08179, 0.3694, 0.0824, 0.3099, 0.1244, 0.3126, 0.0824, 0.3099, 0.04474, 0.3104, 0.04421, 0.2451, 0.0813, 0.2461, 0.08179, 0.3694, 0.04528, 0.3709, 0.04474, 0.3104, 0.0824, 0.3099, 0.04528, 0.3709, 0.01429, 0.3683, 0.014, 0.3077, 0.04474, 0.3104, 0.2574, 0.3074, 0.2145, 0.3081, 0.2131, 0.2457, 0.2562, 0.2454, 0.2576, 0.3695, 0.2141, 0.3689, 0.2145, 0.3081, 0.2574, 0.3074, 0.2141, 0.3689, 0.1664, 0.3712, 0.1683, 0.3103, 0.2145, 0.3081, 0.2557, 0.06203, 0.2145, 0.06045, 0.2125, 0.01546, 0.2546, 0.0163, 0.2552, 0.1181, 0.2138, 0.1183, 0.2145, 0.06045, 0.2557, 0.06203, 0.2138, 0.1183, 0.1701, 0.1198, 0.1706, 0.06201, 0.2145, 0.06045, 0.7915, 0.6195, 0.7935, 0.5623, 0.8368, 0.5631, 0.8349, 0.6228, 0.7489, 0.6187, 0.7514, 0.5608, 0.7935, 0.5623, 0.7915, 0.6195, 0.7514, 0.5608, 0.7524, 0.5181, 0.7951, 0.5198, 0.7935, 0.5623, 0.7941, 0.8719, 0.7945, 0.8116, 0.839, 0.8135, 0.8362, 0.8732, 0.7517, 0.8721, 0.7494, 0.8123, 0.7945, 0.8116, 0.7941, 0.8719, 0.7494, 0.8123, 0.7486, 0.748, 0.7943, 0.7459, 0.7945, 0.8116, 0.9627, 0.8739, 0.9628, 0.8127, 0.9895, 0.8111, 0.9895, 0.8736, 0.9215, 0.8744, 0.9233, 0.8144, 0.9628, 0.8127, 0.9627, 0.8739, 0.9233, 0.8144, 0.9224, 0.75, 0.9611, 0.7479, 0.9628, 0.8127, 0.459, 0.1186, 0.4604, 0.06259, 0.502, 0.06146, 0.5011, 0.1185, 0.4198, 0.1216, 0.4201, 0.06424, 0.4604, 0.06259, 0.459, 0.1186, 0.4201, 0.06424, 0.4175, 0.02082, 0.4605, 0.01921, 0.4604, 0.06259, 0.4619, 0.3726, 0.4616, 0.3128, 0.5041, 0.3106, 0.5044, 0.371, 0.4181, 0.3716, 0.4178, 0.3114, 0.4616, 0.3128, 0.4619, 0.3726, 0.4178, 0.3114, 0.4177, 0.25, 0.4599, 0.2481, 0.4616, 0.3128, 0.6293, 0.3674, 0.6278, 0.3057, 0.658, 0.3061, 0.6581, 0.3705, 0.5882, 0.3679, 0.5886, 0.3079, 0.6278, 0.3057, 0.6293, 0.3674, 0.5886, 0.3079, 0.588, 0.245, 0.6266, 0.2428, 0.6278, 0.3057, 0.4184, 0.8099, 0.3807, 0.8144, 0.3796, 0.753, 0.4164, 0.7502, 0.4209, 0.8765, 0.3817, 0.8781, 0.3807, 0.8144, 0.4184, 0.8099, 0.3817, 0.8781, 0.3526, 0.8783, 0.3516, 0.8158, 0.3807, 0.8144, 0.5929, 0.8037, 0.5486, 0.8036, 0.5489, 0.7377, 0.5923, 0.7405, 0.5934, 0.8627, 0.5504, 0.866, 0.5486, 0.8036, 0.5929, 0.8037, 0.5504, 0.866, 0.5082, 0.8697, 0.5059, 0.8049, 0.5486, 0.8036, 0.5878, 0.5587, 0.5451, 0.5605, 0.5431, 0.519, 0.5847, 0.5209, 0.5874, 0.6128, 0.5463, 0.6161, 0.5451, 0.5605, 0.5878, 0.5587, 0.5463, 0.6161, 0.5024, 0.618, 0.5009, 0.5648, 0.5451, 0.5605, 0.2095, 0.8819, 0.2076, 0.9406, 0.1661, 0.9405, 0.167, 0.882, 0.251, 0.8796, 0.2516, 0.9386, 0.2076, 0.9406, 0.2095, 0.8819, 0.2516, 0.9386, 0.2521, 0.9813, 0.2104, 0.9824, 0.2076, 0.9406, 0.2116, 0.63, 0.2103, 0.6924, 0.1656, 0.6917, 0.1666, 0.6289, 0.2545, 0.6291, 0.2533, 0.6918, 0.2103, 0.6924, 0.2116, 0.63, 0.2533, 0.6918, 0.2538, 0.7582, 0.2106, 0.7564, 0.2103, 0.6924, 0.04226, 0.6289, 0.04096, 0.6911, 0.01315, 0.6903, 0.01291, 0.63, 0.08102, 0.629, 0.07933, 0.6912, 0.04096, 0.6911, 0.04226, 0.6289, 0.07933, 0.6912, 0.07805, 0.7539, 0.04131, 0.7548, 0.04096, 0.6911, 0.7969, 0.1236, 0.7956, 0.06504, 0.837, 0.0662, 0.8362, 0.1247, 0.7522, 0.1244, 0.7531, 0.06613, 0.7956, 0.06504, 0.7969, 0.1236, 0.7531, 0.06613, 0.7512, 0.01546, 0.7921, 0.01801, 0.7956, 0.06504, 0.7936, 0.3791, 0.7952, 0.3178, 0.8364, 0.3193, 0.8345, 0.3776, 0.7517, 0.3793, 0.7538, 0.3181, 0.7952, 0.3178, 0.7936, 0.3791, 0.7538, 0.3181, 0.7532, 0.2548, 0.7952, 0.253, 0.7952, 0.3178, 0.9572, 0.3735, 0.959, 0.3125, 0.9857, 0.3119, 0.9838, 0.3756, 0.9204, 0.3743, 0.9216, 0.3133, 0.959, 0.3125, 0.9572, 0.3735, 0.9216, 0.3133, 0.9201, 0.2525, 0.9593, 0.2496, 0.959, 0.3125, 0.9575, 0.1236, 0.9566, 0.06428, 0.9828, 0.0668, 0.9848, 0.125, 0.9208, 0.1257, 0.9202, 0.06953, 0.9566, 0.06428, 0.9575, 0.1236, 0.9202, 0.06953, 0.9206, 0.01721, 0.9575, 0.01611, 0.9566, 0.06428, 0.03956, 0.88, 0.04021, 0.9377, 0.01237, 0.9358, 0.01046, 0.8806, 0.08131, 0.88, 0.08156, 0.9375, 0.04021, 0.9377, 0.03956, 0.88, 0.08156, 0.9375, 0.08225, 0.9786, 0.0436, 0.9759, 0.04021, 0.9377, 0.4144, 0.5664, 0.3759, 0.5665, 0.3772, 0.5218, 0.416, 0.5206, 0.4157, 0.6228, 0.378, 0.6241, 0.3759, 0.5665, 0.4144, 0.5664, 0.378, 0.6241, 0.3502, 0.6262, 0.3506, 0.5695, 0.3759, 0.5665, 0.6266, 0.1158, 0.6284, 0.05363, 0.6561, 0.05702, 0.6592, 0.1155, 0.5874, 0.117, 0.5872, 0.05844, 0.6284, 0.05363, 0.6266, 0.1158, 0.5872, 0.05844, 0.5875, 0.01852, 0.6261, 0.01546, 0.6284, 0.05363, 0.961, 0.6222, 0.9591, 0.5642, 0.988, 0.5649, 0.9891, 0.6216, 0.9245, 0.6232, 0.9224, 0.5671, 0.9591, 0.5642, 0.961, 0.6222, 0.9224, 0.5671, 0.9223, 0.5249, 0.9593, 0.5243, 0.9591, 0.5642, 0.08566, 0.06031, 0.04665, 0.06166, 0.04577, 0.01948, 0.08562, 0.02182, 0.08274, 0.1167, 0.04495, 0.118, 0.04665, 0.06166, 0.08566, 0.06031, 0.04495, 0.118, 0.01125, 0.1199, 0.01428, 0.06601, 0.04665, 0.06166])
me_cube.materials.append(mat_movable_block_material)
me_cube.use_remesh_preserve_volume = False
me_cube.use_remesh_preserve_attributes = False
me_cube.use_mirror_vertex_groups = False
me_cube.update()

# ---- objects
ob_cube = bpy.data.objects.new('Cube', me_cube)
ob_lamp = bpy.data.objects.new('Lamp', light_lamp)
ob_camera = bpy.data.objects.new('Camera', cam_camera)

# ---- transforms, parenting, visibility, modifiers, constraints
ob_cube.location = (0.0, 0.0, 0.0)
ob_cube.lock_rotations_4d = False
ob_cube.empty_display_type = 'ARROWS'
ob_cube.lineart.crease_threshold = 0.0
ob_lamp.location = (4.076, 1.005, 5.904)
ob_lamp.rotation_euler = (0.6503, 0.05522, 1.866)
ob_lamp.lock_rotations_4d = False
ob_lamp.empty_display_type = 'ARROWS'
ob_lamp.color = (0.0, 0.0, 0.0, 0.0)
ob_lamp.lineart.crease_threshold = 0.0
ob_camera.location = (7.481, -6.508, 5.344)
ob_camera.rotation_euler = (1.109, 0.0, 0.8149)
ob_camera.lock_rotations_4d = False
ob_camera.empty_display_type = 'ARROWS'
ob_camera.color = (0.0, 0.0, 0.0, 0.0)
ob_camera.display_type = 'WIRE'
ob_camera.lineart.crease_threshold = 0.0

# ---- collection membership
col_collection_1.objects.link(ob_cube)
col_collection_1.objects.link(ob_lamp)
col_collection_1.objects.link(ob_camera)

# ---- scene / render settings (as saved in the file)
scene.camera = ob_camera
scene.frame_start = 1; scene.frame_end = 250; scene.frame_set(1)
scene.render.engine = 'CYCLES'
scene.render.resolution_percentage = 50
scene.render.dither_intensity = 0.0
scene.cycles.use_denoising = False
scene.cycles.samples = 128
scene.cycles.sampling_pattern = 'TABULATED_SOBOL'
scene.cycles.use_adaptive_sampling = False
scene.cycles.use_light_tree = False
scene.cycles.blur_glossy = 0.0
scene.cycles.sample_clamp_indirect = 0.0
scene.view_settings.view_transform = 'Standard'
bpy.context.view_layer.update()
